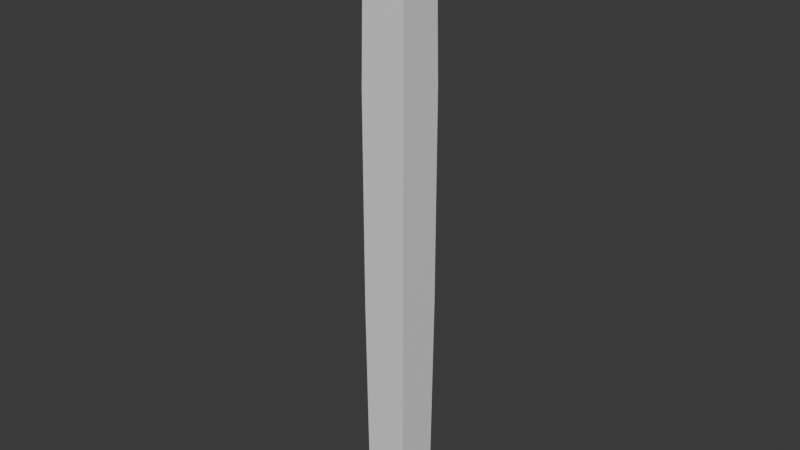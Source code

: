 # Source: BasicENDsSplineNodePointMesh1.blend  (saved by Blender 5.0.118; exported with 4.5.12 LTS)
import bpy
from mathutils import Matrix  # noqa: F401  (used for matrix-valued properties, if any)

bpy.ops.wm.read_factory_settings(use_empty=True)
scene = bpy.context.scene
scene.name = 'Scene'

# ---- collections
col_collection = bpy.data.collections.new('Collection'); scene.collection.children.link(col_collection)

# ---- node groups
ng_smooth_by_angle = bpy.data.node_groups.new('Smooth by Angle', 'GeometryNodeTree')
_s = ng_smooth_by_angle.interface.new_socket(name='Mesh', in_out='OUTPUT', socket_type='NodeSocketGeometry')
_s = ng_smooth_by_angle.interface.new_socket(name='Mesh', in_out='INPUT', socket_type='NodeSocketGeometry')
_s = ng_smooth_by_angle.interface.new_socket(name='Angle', in_out='INPUT', socket_type='NodeSocketFloat')
_s.subtype = 'ANGLE'
_s.default_value = 0.5236
_s.min_value = 0.0
_s.max_value = 3.142
_s.description = 'Maximum face angle for smooth edges'
_s = ng_smooth_by_angle.interface.new_socket(name='Ignore Sharpness', in_out='INPUT', socket_type='NodeSocketBool')
_s.force_non_field = True
ng_smooth_by_angle.is_modifier = True
_N = ng_smooth_by_angle.nodes; _L = ng_smooth_by_angle.links
n0 = _N.new('GeometryNodeSetShadeSmooth'); n0.name = 'Set Shade Smooth'; n0.location = (120, -80)
n0.domain = 'EDGE'
n1 = _N.new('GeometryNodeSetShadeSmooth'); n1.name = 'Set Shade Smooth.001'; n1.location = (300, -80)
n2 = _N.new('NodeGroupOutput'); n2.name = 'Group Output'; n2.location = (480, -80)
n3 = _N.new('GeometryNodeInputMeshEdgeAngle'); n3.name = 'Edge Angle'; n3.location = (-440, -240)
n4 = _N.new('NodeGroupInput'); n4.name = 'Group Input'; n4.location = (-80, -80)
n5 = _N.new('GeometryNodeInputEdgeSmooth'); n5.name = 'Is Edge Smooth'; n5.location = (-260, -120)
n6 = _N.new('GeometryNodeInputShadeSmooth'); n6.name = 'Is Shade Smooth'; n6.location = (-440, -397)
n7 = _N.new('FunctionNodeCompare'); n7.name = 'Compare'; n7.location = (-260, -260)
n7.operation = 'LESS_EQUAL'
n7.inputs[6].default_value = (0.0, 0.0, 0.0, 0.0)
n7.inputs[7].default_value = (0.0, 0.0, 0.0, 0.0)
n8 = _N.new('FunctionNodeBooleanMath'); n8.name = 'Boolean Math.001'; n8.location = (-80, -260)
n9 = _N.new('NodeGroupInput'); n9.name = 'Group Input.001'; n9.location = (-440, -329)
n10 = _N.new('NodeGroupInput'); n10.name = 'Group Input.002'; n10.location = (-259, -189)
n11 = _N.new('FunctionNodeBooleanMath'); n11.name = 'Boolean Math'; n11.location = (-80, -149)
n11.operation = 'OR'
n12 = _N.new('FunctionNodeBooleanMath'); n12.name = 'Boolean Math.002'; n12.location = (-260, -380)
n12.operation = 'OR'
n13 = _N.new('NodeGroupInput'); n13.name = 'Group Input.003'; n13.location = (-440, -460)
_L.new(n3.outputs[0], n7.inputs[0])
_L.new(n1.outputs[0], n2.inputs[0])
_L.new(n9.outputs[1], n7.inputs[1])
_L.new(n7.outputs[0], n8.inputs[0])
_L.new(n4.outputs[0], n0.inputs[0])
_L.new(n0.outputs[0], n1.inputs[0])
_L.new(n8.outputs[0], n0.inputs[2])
_L.new(n10.outputs[2], n11.inputs[1])
_L.new(n5.outputs[0], n11.inputs[0])
_L.new(n11.outputs[0], n0.inputs[1])
_L.new(n13.outputs[2], n12.inputs[1])
_L.new(n6.outputs[0], n12.inputs[0])
_L.new(n12.outputs[0], n8.inputs[1])
n2.is_active_output = True

# ---- world
world_world = bpy.data.worlds.new('World'); scene.world = world_world
world_world.use_nodes = True; world_world.node_tree.nodes.clear()
_N = world_world.node_tree.nodes; _L = world_world.node_tree.links
n0 = _N.new('ShaderNodeOutputWorld'); n0.name = 'World Output'; n0.location = (200, 100)
n1 = _N.new('ShaderNodeBackground'); n1.name = 'Background'; n1.location = (-200, 100)
n1.inputs[0].default_value = (0.05088, 0.05088, 0.05088, 1.0)
_L.new(n1.outputs[0], n0.inputs[0])
n0.is_active_output = True
world_world.color = (0.05088, 0.05088, 0.05088)
world_world.sun_shadow_jitter_overblur = 0.0

# ---- meshes
me_cube_001 = bpy.data.meshes.new('Cube.001')
me_cube_001.from_pydata([(-0.08489, -0.08489, -1.488), (-0.08489, -0.08489, 0.6385), (-0.08489, 0.08489, -1.488), (-0.08489, 0.08489, 0.6385), (0.08489, -0.08489, -1.488), (0.08489, -0.08489, 0.6385), (0.08489, 0.08489, -1.488), (0.08489, 0.08489, 0.6385), (-0.09076, -0.09076, 0.2248), (-0.09076, 0.09076, 0.2248), (0.09076, 0.09076, 0.2248), (0.09076, -0.09076, 0.2248), (-0.09076, 0.09076, -0.6184), (0.09076, 0.09076, -0.6184), (0.09076, -0.09076, -0.6184), (-0.09076, -0.09076, -0.6184), (-0.1052, -0.1052, 0.6195), (-0.1052, -0.1052, 0.8299), (-0.1052, 0.1052, 0.6195), (-0.1052, 0.1052, 0.8299), (0.1052, -0.1052, 0.6195), (0.1052, -0.1052, 0.8299), (0.1052, 0.1052, 0.6195), (0.1052, 0.1052, 0.8299), (-0.1205, 0.06239, 0.6042), (-0.1282, 6.557e-09, 0.5965), (-0.1205, -0.06239, 0.6042), (-0.1205, -0.1205, 0.6623), (-0.1282, -0.1282, 0.7247), (-0.1205, -0.1205, 0.7871), (-0.1205, -0.06239, 0.8452), (-0.1282, 5.139e-09, 0.8529), (-0.1205, 0.06239, 0.8452), (-0.1205, 0.1205, 0.7871), (-0.1282, 0.1282, 0.7247), (-0.1205, 0.1205, 0.6623), (0.06239, 0.1205, 0.6042), (7.07e-09, 0.1282, 0.5965), (-0.06239, 0.1205, 0.6042), (-0.06239, 0.1205, 0.8452), (4.392e-09, 0.1282, 0.8529), (0.06239, 0.1205, 0.8452), (0.1205, 0.1205, 0.7871), (0.1282, 0.1282, 0.7247), (0.1205, 0.1205, 0.6623), (0.1205, -0.06239, 0.6042), (0.1282, 4.194e-09, 0.5965), (0.1205, 0.06239, 0.6042), (0.1205, 0.06239, 0.8452), (0.1282, 6.714e-09, 0.8529), (0.1205, -0.06239, 0.8452), (0.1205, -0.1205, 0.7871), (0.1282, -0.1282, 0.7247), (0.1205, -0.1205, 0.6623), (-0.06239, -0.1205, 0.6042), (3.289e-09, -0.1282, 0.5965), (0.06239, -0.1205, 0.6042), (0.06239, -0.1205, 0.8452), (6.755e-09, -0.1282, 0.8529), (-0.06239, -0.1205, 0.8452), (-0.1533, -0.06649, 0.6582), (-0.1644, -0.07007, 0.7247), (-0.1533, -0.06649, 0.7912), (-0.1644, 6.399e-09, 0.6546), (-0.1766, 5.927e-09, 0.7247), (-0.1644, 5.927e-09, 0.7948), (-0.1533, 0.06649, 0.6582), (-0.1644, 0.07007, 0.7247), (-0.1533, 0.06649, 0.7912), (-0.06649, 0.1533, 0.6582), (-0.07007, 0.1644, 0.7247), (-0.06649, 0.1533, 0.7912), (3.762e-09, 0.1644, 0.6546), (1.871e-09, 0.1766, 0.7247), (3.919e-09, 0.1644, 0.7948), (0.06649, 0.1533, 0.6582), (0.07007, 0.1644, 0.7247), (0.06649, 0.1533, 0.7912), (0.1533, 0.06649, 0.6582), (0.1644, 0.07007, 0.7247), (0.1533, 0.06649, 0.7912), (0.1644, 7.975e-09, 0.6546), (0.1766, 9.865e-09, 0.7247), (0.1644, 7.187e-09, 0.7948), (0.1533, -0.06649, 0.6582), (0.1644, -0.07007, 0.7247), (0.1533, -0.06649, 0.7912), (0.06649, -0.1533, 0.6582), (0.07007, -0.1644, 0.7247), (0.06649, -0.1533, 0.7912), (7.227e-09, -0.1644, 0.6546), (9.118e-09, -0.1766, 0.7247), (7.07e-09, -0.1644, 0.7948), (-0.06649, -0.1533, 0.6582), (-0.07007, -0.1644, 0.7247), (-0.06649, -0.1533, 0.7912), (-0.06649, 0.06649, 0.5714), (5.022e-09, 0.07007, 0.5603), (0.06649, 0.06649, 0.5714), (-0.07007, 6.714e-09, 0.5603), (5.967e-09, 4.824e-09, 0.5481), (0.07007, 5.927e-09, 0.5603), (-0.06649, -0.06649, 0.5714), (4.549e-09, -0.07007, 0.5603), (0.06649, -0.06649, 0.5714), (0.06649, 0.06649, 0.878), (6.124e-09, 0.07007, 0.8891), (-0.06649, 0.06649, 0.878), (0.07007, 6.714e-09, 0.8891), (6.44e-09, 4.666e-09, 0.9013), (-0.07007, 5.297e-09, 0.8891), (0.06649, -0.06649, 0.878), (7.07e-09, -0.07007, 0.8891), (-0.06649, -0.06649, 0.878)], [], [(8, 1, 3, 9), (9, 3, 7, 10), (10, 7, 5, 11), (11, 5, 1, 8), (2, 6, 4, 0), (7, 3, 1, 5), (14, 11, 8, 15), (13, 10, 11, 14), (12, 9, 10, 13), (15, 8, 9, 12), (0, 15, 12, 2), (2, 12, 13, 6), (6, 13, 14, 4), (4, 14, 15, 0), (60, 61, 64, 63), (61, 62, 65, 64), (63, 64, 67, 66), (64, 65, 68, 67), (16, 27, 60, 26), (27, 28, 61, 60), (28, 29, 62, 61), (29, 17, 30, 62), (62, 30, 31, 65), (65, 31, 32, 68), (68, 32, 19, 33), (67, 68, 33, 34), (66, 67, 34, 35), (24, 66, 35, 18), (25, 63, 66, 24), (26, 60, 63, 25), (69, 70, 73, 72), (70, 71, 74, 73), (72, 73, 76, 75), (73, 74, 77, 76), (18, 35, 69, 38), (35, 34, 70, 69), (34, 33, 71, 70), (33, 19, 39, 71), (71, 39, 40, 74), (74, 40, 41, 77), (77, 41, 23, 42), (76, 77, 42, 43), (75, 76, 43, 44), (36, 75, 44, 22), (37, 72, 75, 36), (38, 69, 72, 37), (78, 79, 82, 81), (79, 80, 83, 82), (81, 82, 85, 84), (82, 83, 86, 85), (22, 44, 78, 47), (44, 43, 79, 78), (43, 42, 80, 79), (42, 23, 48, 80), (80, 48, 49, 83), (83, 49, 50, 86), (86, 50, 21, 51), (85, 86, 51, 52), (84, 85, 52, 53), (45, 84, 53, 20), (46, 81, 84, 45), (47, 78, 81, 46), (87, 88, 91, 90), (88, 89, 92, 91), (90, 91, 94, 93), (91, 92, 95, 94), (20, 53, 87, 56), (53, 52, 88, 87), (52, 51, 89, 88), (51, 21, 57, 89), (89, 57, 58, 92), (92, 58, 59, 95), (95, 59, 17, 29), (94, 95, 29, 28), (93, 94, 28, 27), (54, 93, 27, 16), (55, 90, 93, 54), (56, 87, 90, 55), (96, 97, 100, 99), (97, 98, 101, 100), (99, 100, 103, 102), (100, 101, 104, 103), (18, 38, 96, 24), (38, 37, 97, 96), (37, 36, 98, 97), (36, 22, 47, 98), (98, 47, 46, 101), (101, 46, 45, 104), (104, 45, 20, 56), (103, 104, 56, 55), (102, 103, 55, 54), (26, 102, 54, 16), (25, 99, 102, 26), (24, 96, 99, 25), (105, 106, 109, 108), (106, 107, 110, 109), (108, 109, 112, 111), (109, 110, 113, 112), (23, 41, 105, 48), (41, 40, 106, 105), (40, 39, 107, 106), (39, 19, 32, 107), (107, 32, 31, 110), (110, 31, 30, 113), (113, 30, 17, 59), (112, 113, 59, 58), (111, 112, 58, 57), (50, 111, 57, 21), (49, 108, 111, 50), (48, 105, 108, 49)])
me_cube_001.polygons.foreach_set('use_smooth', [True] * 110)
_uv = me_cube_001.uv_layers.new(name='UVMap')
_uv.uv.foreach_set('vector', [0.1657, 0.399, 0.1657, 0.001001, 0.001001, 0.001001, 0.001001, 0.399, 0.001001, 0.599, 0.3323, 0.599, 0.3323, 0.401, 0.001001, 0.401, 0.3323, 0.399, 0.3323, 0.001001, 0.1677, 0.001001, 0.1677, 0.399, 0.001001, 0.799, 0.3323, 0.799, 0.3323, 0.601, 0.001001, 0.601, 0.8323, 0.801, 0.6677, 0.801, 0.6677, 0.999, 0.8323, 0.999, 0.999, 0.001001, 0.8343, 0.001001, 0.8343, 0.199, 0.999, 0.199, 0.6657, 0.399, 0.6657, 0.001001, 0.501, 0.001001, 0.501, 0.399, 0.3343, 0.799, 0.6657, 0.799, 0.6657, 0.601, 0.3343, 0.601, 0.8323, 0.399, 0.8323, 0.001001, 0.6677, 0.001001, 0.6677, 0.399, 0.001001, 0.999, 0.3323, 0.999, 0.3323, 0.801, 0.001001, 0.801, 0.8323, 0.799, 0.8323, 0.401, 0.6677, 0.401, 0.6677, 0.799, 0.3343, 0.599, 0.6657, 0.599, 0.6657, 0.401, 0.3343, 0.401, 0.499, 0.399, 0.499, 0.001001, 0.3343, 0.001001, 0.3343, 0.399, 0.3343, 0.999, 0.6657, 0.999, 0.6657, 0.801, 0.3343, 0.801, 0.4375, 0.0625, 0.5, 0.0625, 0.5, 0.125, 0.4375, 0.125, 0.5, 0.0625, 0.5625, 0.0625, 0.5625, 0.125, 0.5, 0.125, 0.4375, 0.125, 0.5, 0.125, 0.5, 0.1875, 0.4375, 0.1875, 0.5, 0.125, 0.5625, 0.125, 0.5625, 0.1875, 0.5, 0.1875, 0.375, 0.0, 0.4375, 0.0, 0.4375, 0.0625, 0.375, 0.0625, 0.4375, 0.0, 0.5, 0.0, 0.5, 0.0625, 0.4375, 0.0625, 0.5, 0.0, 0.5625, 0.0, 0.5625, 0.0625, 0.5, 0.0625, 0.5625, 0.0, 0.625, 0.0, 0.625, 0.0625, 0.5625, 0.0625, 0.5625, 0.0625, 0.625, 0.0625, 0.625, 0.125, 0.5625, 0.125, 0.5625, 0.125, 0.625, 0.125, 0.625, 0.1875, 0.5625, 0.1875, 0.5625, 0.1875, 0.625, 0.1875, 0.625, 0.25, 0.5625, 0.25, 0.5, 0.1875, 0.5625, 0.1875, 0.5625, 0.25, 0.5, 0.25, 0.4375, 0.1875, 0.5, 0.1875, 0.5, 0.25, 0.4375, 0.25, 0.375, 0.1875, 0.4375, 0.1875, 0.4375, 0.25, 0.375, 0.25, 0.375, 0.125, 0.4375, 0.125, 0.4375, 0.1875, 0.375, 0.1875, 0.375, 0.0625, 0.4375, 0.0625, 0.4375, 0.125, 0.375, 0.125, 0.4375, 0.3125, 0.5, 0.3125, 0.5, 0.375, 0.4375, 0.375, 0.5, 0.3125, 0.5625, 0.3125, 0.5625, 0.375, 0.5, 0.375, 0.4375, 0.375, 0.5, 0.375, 0.5, 0.4375, 0.4375, 0.4375, 0.5, 0.375, 0.5625, 0.375, 0.5625, 0.4375, 0.5, 0.4375, 0.375, 0.25, 0.4375, 0.25, 0.4375, 0.3125, 0.375, 0.3125, 0.4375, 0.25, 0.5, 0.25, 0.5, 0.3125, 0.4375, 0.3125, 0.5, 0.25, 0.5625, 0.25, 0.5625, 0.3125, 0.5, 0.3125, 0.5625, 0.25, 0.625, 0.25, 0.625, 0.3125, 0.5625, 0.3125, 0.5625, 0.3125, 0.625, 0.3125, 0.625, 0.375, 0.5625, 0.375, 0.5625, 0.375, 0.625, 0.375, 0.625, 0.4375, 0.5625, 0.4375, 0.5625, 0.4375, 0.625, 0.4375, 0.625, 0.5, 0.5625, 0.5, 0.5, 0.4375, 0.5625, 0.4375, 0.5625, 0.5, 0.5, 0.5, 0.4375, 0.4375, 0.5, 0.4375, 0.5, 0.5, 0.4375, 0.5, 0.375, 0.4375, 0.4375, 0.4375, 0.4375, 0.5, 0.375, 0.5, 0.375, 0.375, 0.4375, 0.375, 0.4375, 0.4375, 0.375, 0.4375, 0.375, 0.3125, 0.4375, 0.3125, 0.4375, 0.375, 0.375, 0.375, 0.4375, 0.5625, 0.5, 0.5625, 0.5, 0.625, 0.4375, 0.625, 0.5, 0.5625, 0.5625, 0.5625, 0.5625, 0.625, 0.5, 0.625, 0.4375, 0.625, 0.5, 0.625, 0.5, 0.6875, 0.4375, 0.6875, 0.5, 0.625, 0.5625, 0.625, 0.5625, 0.6875, 0.5, 0.6875, 0.375, 0.5, 0.4375, 0.5, 0.4375, 0.5625, 0.375, 0.5625, 0.4375, 0.5, 0.5, 0.5, 0.5, 0.5625, 0.4375, 0.5625, 0.5, 0.5, 0.5625, 0.5, 0.5625, 0.5625, 0.5, 0.5625, 0.5625, 0.5, 0.625, 0.5, 0.625, 0.5625, 0.5625, 0.5625, 0.5625, 0.5625, 0.625, 0.5625, 0.625, 0.625, 0.5625, 0.625, 0.5625, 0.625, 0.625, 0.625, 0.625, 0.6875, 0.5625, 0.6875, 0.5625, 0.6875, 0.625, 0.6875, 0.625, 0.75, 0.5625, 0.75, 0.5, 0.6875, 0.5625, 0.6875, 0.5625, 0.75, 0.5, 0.75, 0.4375, 0.6875, 0.5, 0.6875, 0.5, 0.75, 0.4375, 0.75, 0.375, 0.6875, 0.4375, 0.6875, 0.4375, 0.75, 0.375, 0.75, 0.375, 0.625, 0.4375, 0.625, 0.4375, 0.6875, 0.375, 0.6875, 0.375, 0.5625, 0.4375, 0.5625, 0.4375, 0.625, 0.375, 0.625, 0.4375, 0.8125, 0.5, 0.8125, 0.5, 0.875, 0.4375, 0.875, 0.5, 0.8125, 0.5625, 0.8125, 0.5625, 0.875, 0.5, 0.875, 0.4375, 0.875, 0.5, 0.875, 0.5, 0.9375, 0.4375, 0.9375, 0.5, 0.875, 0.5625, 0.875, 0.5625, 0.9375, 0.5, 0.9375, 0.375, 0.75, 0.4375, 0.75, 0.4375, 0.8125, 0.375, 0.8125, 0.4375, 0.75, 0.5, 0.75, 0.5, 0.8125, 0.4375, 0.8125, 0.5, 0.75, 0.5625, 0.75, 0.5625, 0.8125, 0.5, 0.8125, 0.5625, 0.75, 0.625, 0.75, 0.625, 0.8125, 0.5625, 0.8125, 0.5625, 0.8125, 0.625, 0.8125, 0.625, 0.875, 0.5625, 0.875, 0.5625, 0.875, 0.625, 0.875, 0.625, 0.9375, 0.5625, 0.9375, 0.5625, 0.9375, 0.625, 0.9375, 0.625, 1.0, 0.5625, 1.0, 0.5, 0.9375, 0.5625, 0.9375, 0.5625, 1.0, 0.5, 1.0, 0.4375, 0.9375, 0.5, 0.9375, 0.5, 1.0, 0.4375, 1.0, 0.375, 0.9375, 0.4375, 0.9375, 0.4375, 1.0, 0.375, 1.0, 0.375, 0.875, 0.4375, 0.875, 0.4375, 0.9375, 0.375, 0.9375, 0.375, 0.8125, 0.4375, 0.8125, 0.4375, 0.875, 0.375, 0.875, 0.1875, 0.5625, 0.25, 0.5625, 0.25, 0.625, 0.1875, 0.625, 0.25, 0.5625, 0.3125, 0.5625, 0.3125, 0.625, 0.25, 0.625, 0.1875, 0.625, 0.25, 0.625, 0.25, 0.6875, 0.1875, 0.6875, 0.25, 0.625, 0.3125, 0.625, 0.3125, 0.6875, 0.25, 0.6875, 0.125, 0.5, 0.1875, 0.5, 0.1875, 0.5625, 0.125, 0.5625, 0.1875, 0.5, 0.25, 0.5, 0.25, 0.5625, 0.1875, 0.5625, 0.25, 0.5, 0.3125, 0.5, 0.3125, 0.5625, 0.25, 0.5625, 0.3125, 0.5, 0.375, 0.5, 0.375, 0.5625, 0.3125, 0.5625, 0.3125, 0.5625, 0.375, 0.5625, 0.375, 0.625, 0.3125, 0.625, 0.3125, 0.625, 0.375, 0.625, 0.375, 0.6875, 0.3125, 0.6875, 0.3125, 0.6875, 0.375, 0.6875, 0.375, 0.75, 0.3125, 0.75, 0.25, 0.6875, 0.3125, 0.6875, 0.3125, 0.75, 0.25, 0.75, 0.1875, 0.6875, 0.25, 0.6875, 0.25, 0.75, 0.1875, 0.75, 0.125, 0.6875, 0.1875, 0.6875, 0.1875, 0.75, 0.125, 0.75, 0.125, 0.625, 0.1875, 0.625, 0.1875, 0.6875, 0.125, 0.6875, 0.125, 0.5625, 0.1875, 0.5625, 0.1875, 0.625, 0.125, 0.625, 0.6875, 0.5625, 0.75, 0.5625, 0.75, 0.625, 0.6875, 0.625, 0.75, 0.5625, 0.8125, 0.5625, 0.8125, 0.625, 0.75, 0.625, 0.6875, 0.625, 0.75, 0.625, 0.75, 0.6875, 0.6875, 0.6875, 0.75, 0.625, 0.8125, 0.625, 0.8125, 0.6875, 0.75, 0.6875, 0.625, 0.5, 0.6875, 0.5, 0.6875, 0.5625, 0.625, 0.5625, 0.6875, 0.5, 0.75, 0.5, 0.75, 0.5625, 0.6875, 0.5625, 0.75, 0.5, 0.8125, 0.5, 0.8125, 0.5625, 0.75, 0.5625, 0.8125, 0.5, 0.875, 0.5, 0.875, 0.5625, 0.8125, 0.5625, 0.8125, 0.5625, 0.875, 0.5625, 0.875, 0.625, 0.8125, 0.625, 0.8125, 0.625, 0.875, 0.625, 0.875, 0.6875, 0.8125, 0.6875, 0.8125, 0.6875, 0.875, 0.6875, 0.875, 0.75, 0.8125, 0.75, 0.75, 0.6875, 0.8125, 0.6875, 0.8125, 0.75, 0.75, 0.75, 0.6875, 0.6875, 0.75, 0.6875, 0.75, 0.75, 0.6875, 0.75, 0.625, 0.6875, 0.6875, 0.6875, 0.6875, 0.75, 0.625, 0.75, 0.625, 0.625, 0.6875, 0.625, 0.6875, 0.6875, 0.625, 0.6875, 0.625, 0.5625, 0.6875, 0.5625, 0.6875, 0.625, 0.625, 0.625])
me_cube_001.update()

# ---- objects
ob_basicsplinenodepoint1 = bpy.data.objects.new('BasicSplineNodePoint1', me_cube_001)

# ---- transforms, parenting, visibility, modifiers, constraints
ob_basicsplinenodepoint1.location = (0.0, 0.0, 0.0)
_m = ob_basicsplinenodepoint1.modifiers.new('Smooth by Angle', 'NODES')
_m.node_group = ng_smooth_by_angle
_m.use_pin_to_last = True
_m.show_group_selector = False

# ---- collection membership
col_collection.objects.link(ob_basicsplinenodepoint1)

# ---- scene / render settings (as saved in the file)
scene.frame_start = 1; scene.frame_end = 250; scene.frame_set(1)
scene.render.engine = 'BLENDER_EEVEE_NEXT'
scene.render.bake_bias = 0.0
scene.render.bake_samples = 0
scene.cycles.sampling_pattern = 'TABULATED_SOBOL'
scene.eevee.use_volume_custom_range = False
bpy.context.view_layer.update()

# ---- added for rendering (the .blend has no active camera and no usable light): camera, sun
cam_auto = bpy.data.cameras.new('AutoCamera')
cam_auto.lens = 50.0
cam_auto.sensor_width = 36.0
cam_auto.clip_end = 1000.0
ob_auto_camera = bpy.data.objects.new('AutoCamera', cam_auto)
scene.collection.objects.link(ob_auto_camera)
ob_auto_camera.location = (2.25821, -2.70985, 1.5133)
ob_auto_camera.rotation_euler = (1.09748, -7.21219e-08, 0.694738)
scene.camera = ob_auto_camera
light_auto_sun = bpy.data.lights.new('AutoSun', 'SUN')
light_auto_sun.energy = 3.0
light_auto_sun.angle = 0.0523599
ob_auto_sun = bpy.data.objects.new('AutoSun', light_auto_sun)
scene.collection.objects.link(ob_auto_sun)
ob_auto_sun.rotation_euler = (0.872665, 0.174533, 0.523599)
bpy.context.view_layer.update()

